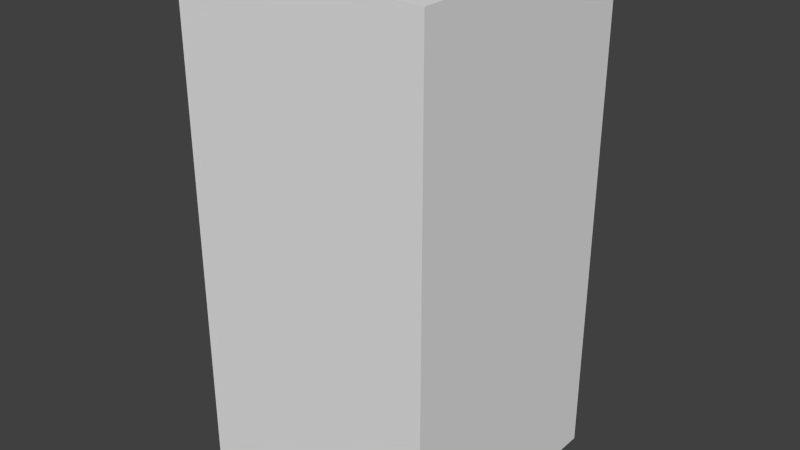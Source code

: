 # Source: brownEyeOne.blend  (saved by Blender 2.68.0; exported with 4.5.12 LTS)
import bpy
from mathutils import Matrix  # noqa: F401  (used for matrix-valued properties, if any)

bpy.ops.wm.read_factory_settings(use_empty=True)
scene = bpy.context.scene
scene.name = 'Scene'

# ---- collections
col_collection_1 = bpy.data.collections.new('Collection 1'); scene.collection.children.link(col_collection_1)

# ---- world
world_world = bpy.data.worlds.new('World'); scene.world = world_world
world_world.color = (0.05088, 0.05088, 0.05088)
world_world.use_sun_shadow = False
world_world.sun_shadow_jitter_overblur = 0.0
world_world.cycles.sampling_method = 'MANUAL'
world_world.cycles.sample_map_resolution = 256

# ---- meshes
me_browneyeone = bpy.data.meshes.new('brownEyeOne')
me_browneyeone.from_pydata([(-0.5, -0.5, -1.0), (-0.5, 0.5, -1.0), (0.5, 0.5, -1.0), (0.5, -0.5, -1.0), (-0.5, -0.5, 1.0), (-0.5, 0.5, 1.0), (0.5, 0.5, 1.0), (0.5, -0.5, 1.0)], [], [(4, 5, 1, 0), (5, 6, 2, 1), (6, 7, 3, 2), (7, 4, 0, 3), (0, 1, 2, 3), (7, 6, 5, 4)])
me_browneyeone.use_remesh_preserve_volume = False
me_browneyeone.use_remesh_preserve_attributes = False
me_browneyeone.use_mirror_vertex_groups = False
me_browneyeone.update()

# ---- objects
ob_browneyeone = bpy.data.objects.new('brownEyeOne', me_browneyeone)

# ---- transforms, parenting, visibility, modifiers, constraints
ob_browneyeone.location = (0.0, 0.0, 0.0)
ob_browneyeone.lineart.crease_threshold = 0.0

# ---- collection membership
col_collection_1.objects.link(ob_browneyeone)

# ---- scene / render settings (as saved in the file)
scene.frame_start = 1; scene.frame_end = 250; scene.frame_set(1)
scene.render.engine = 'BLENDER_EEVEE_NEXT'
scene.render.image_settings.color_mode = 'RGB'
scene.render.image_settings.compression = 90
scene.render.resolution_percentage = 50
scene.render.dither_intensity = 0.0
scene.cycles.use_denoising = False
scene.cycles.samples = 10
scene.cycles.sampling_pattern = 'TABULATED_SOBOL'
scene.cycles.light_sampling_threshold = 0.0
scene.cycles.use_adaptive_sampling = False
scene.cycles.use_light_tree = False
scene.cycles.blur_glossy = 0.0
scene.cycles.volume_bounces = 1
scene.cycles.pixel_filter_type = 'GAUSSIAN'
scene.cycles.sample_clamp_indirect = 0.0
scene.view_settings.view_transform = 'Standard'
bpy.context.view_layer.update()

# ---- added for rendering (the .blend has no active camera and no usable light): camera, sun
cam_auto = bpy.data.cameras.new('AutoCamera')
cam_auto.lens = 50.0
cam_auto.sensor_width = 36.0
cam_auto.clip_end = 1000.0
ob_auto_camera = bpy.data.objects.new('AutoCamera', cam_auto)
scene.collection.objects.link(ob_auto_camera)
ob_auto_camera.location = (2.26633, -2.71959, 1.81306)
ob_auto_camera.rotation_euler = (1.09748, -7.21219e-08, 0.694738)
scene.camera = ob_auto_camera
light_auto_sun = bpy.data.lights.new('AutoSun', 'SUN')
light_auto_sun.energy = 3.0
light_auto_sun.angle = 0.0523599
ob_auto_sun = bpy.data.objects.new('AutoSun', light_auto_sun)
scene.collection.objects.link(ob_auto_sun)
ob_auto_sun.rotation_euler = (0.872665, 0.174533, 0.523599)
bpy.context.view_layer.update()

